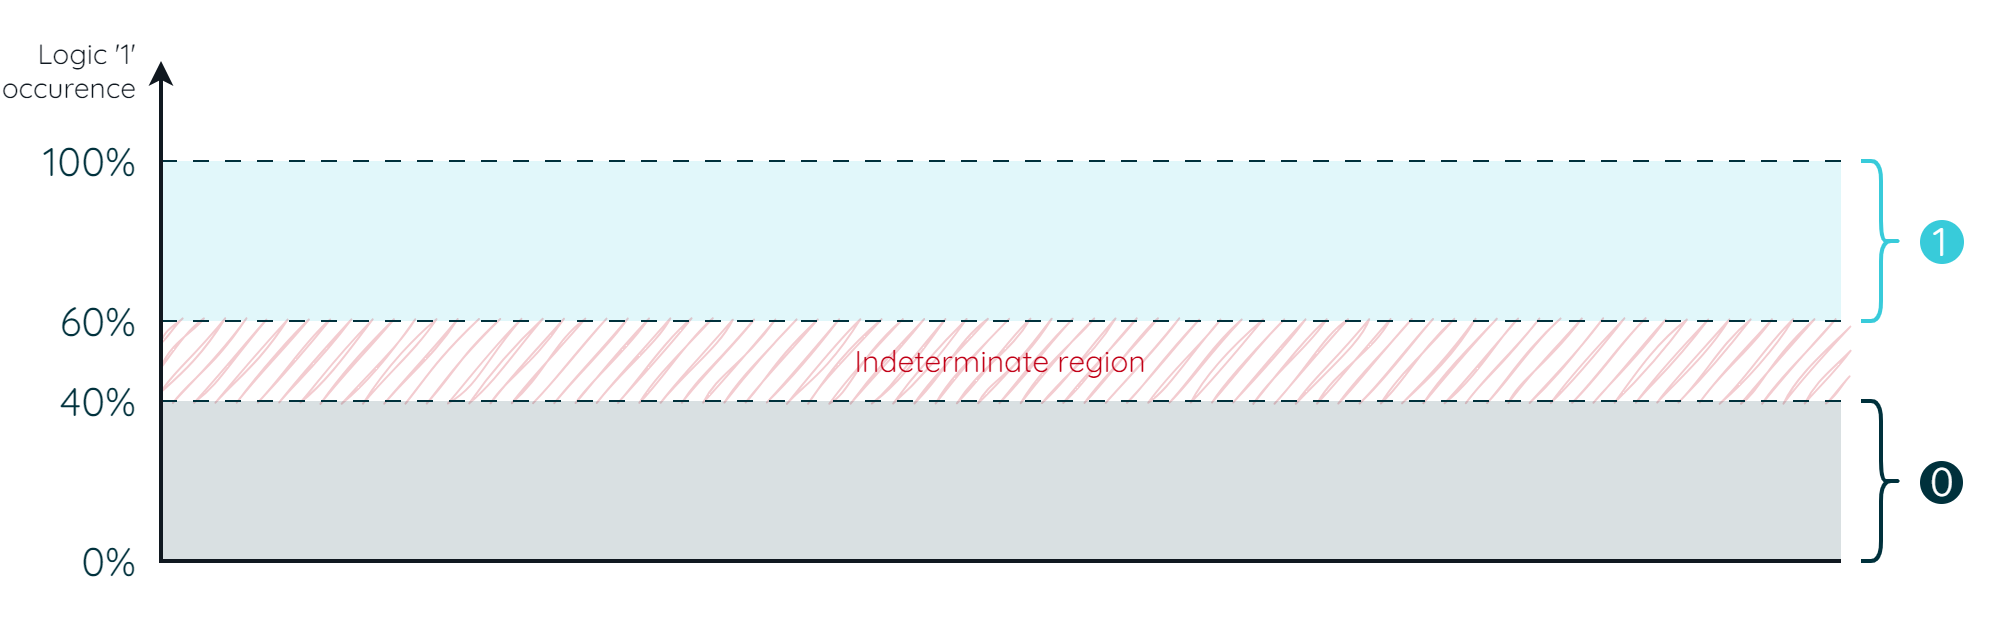

The diagram above was exported from draw.io. Its source (the exported page's mxGraphModel, read from the mxfile embedded in the PNG):
<mxGraphModel dx="138" dy="573" grid="1" gridSize="10" guides="1" tooltips="1" connect="1" arrows="1" fold="1" page="1" pageScale="1" pageWidth="850" pageHeight="1100" math="0" shadow="0">
  <root>
    <mxCell id="0" />
    <mxCell id="1" parent="0" />
    <mxCell id="nAyX_dBS4uv1rw9jUr8e-2" value="" style="rounded=0;whiteSpace=wrap;html=1;strokeColor=none;strokeWidth=2;fontFamily=Arial;fontSize=20;fontColor=#FFFFFF;fillColor=none;" parent="1" vertex="1">
      <mxGeometry x="880" y="40" width="1000" height="320" as="geometry" />
    </mxCell>
    <mxCell id="ki0nX4xbyx9RVZbvjOkk-24" value="" style="rounded=0;whiteSpace=wrap;html=1;fontFamily=Barlow Light;fontSource=https%3A%2F%2Ffonts.googleapis.com%2Fcss%3Ffamily%3DBarlow%3Awght%40300;fontSize=12;fontColor=#FFFFFF;strokeColor=none;strokeWidth=2;fillColor=#38CBDA;shadow=0;glass=0;opacity=15;" parent="1" vertex="1">
      <mxGeometry x="960" y="120" width="840" height="80" as="geometry" />
    </mxCell>
    <mxCell id="ki0nX4xbyx9RVZbvjOkk-56" value="" style="rounded=0;whiteSpace=wrap;html=1;fontFamily=Barlow Light;fontSource=https%3A%2F%2Ffonts.googleapis.com%2Fcss%3Ffamily%3DBarlow%3Awght%40300;fontSize=12;fontColor=#FFFFFF;strokeColor=none;strokeWidth=2;fillColor=#C10016;shadow=0;glass=0;opacity=20;sketch=1;curveFitting=1;jiggle=2;" parent="1" vertex="1">
      <mxGeometry x="960" y="199" width="840" height="37" as="geometry" />
    </mxCell>
    <mxCell id="HrZs0p6HpVIjdpFow1bw-1" value="&lt;font data-font-src=&quot;https://fonts.googleapis.com/css?family=Quicksand&quot; face=&quot;Quicksand&quot; color=&quot;#c10016&quot;&gt;Indeterminate region&lt;/font&gt;" style="rounded=0;whiteSpace=wrap;html=1;strokeColor=none;strokeWidth=2;fontFamily=Arial;fontSize=15;fontColor=#101820;fillColor=none;" parent="1" vertex="1">
      <mxGeometry x="1120" y="210" width="520" height="20" as="geometry" />
    </mxCell>
    <mxCell id="ki0nX4xbyx9RVZbvjOkk-54" value="" style="rounded=0;whiteSpace=wrap;html=1;fontFamily=Barlow Light;fontSource=https%3A%2F%2Ffonts.googleapis.com%2Fcss%3Ffamily%3DBarlow%3Awght%40300;fontSize=12;fontColor=#FFFFFF;strokeColor=none;strokeWidth=2;fillColor=#00313C;shadow=0;glass=0;opacity=15;" parent="1" vertex="1">
      <mxGeometry x="960" y="240" width="840" height="80" as="geometry" />
    </mxCell>
    <mxCell id="ki0nX4xbyx9RVZbvjOkk-5" value="" style="ellipse;whiteSpace=wrap;html=1;aspect=fixed;strokeColor=#38CBDA;strokeWidth=2;fontFamily=Arial;fontSize=15;fontColor=#FFFFFF;fillColor=#38CBDA;" parent="1" vertex="1">
      <mxGeometry x="1840.5" y="150.5" width="20" height="20" as="geometry" />
    </mxCell>
    <mxCell id="ki0nX4xbyx9RVZbvjOkk-14" value="" style="ellipse;whiteSpace=wrap;html=1;aspect=fixed;strokeColor=#00313C;strokeWidth=2;fontFamily=Arial;fontSize=15;fontColor=#FFFFFF;fillColor=#00313C;align=center;verticalAlign=middle;" parent="1" vertex="1">
      <mxGeometry x="1840.5" y="271" width="19.5" height="19.5" as="geometry" />
    </mxCell>
    <mxCell id="ki0nX4xbyx9RVZbvjOkk-16" value="" style="endArrow=none;html=1;rounded=0;strokeColor=#00313C;strokeWidth=1;fontFamily=Arial;fontSize=20;fontColor=#101820;fillColor=#00313C;exitX=0;exitY=0;exitDx=0;exitDy=0;entryX=1;entryY=0;entryDx=0;entryDy=0;dashed=1;dashPattern=8 8;" parent="1" source="ki0nX4xbyx9RVZbvjOkk-24" target="ki0nX4xbyx9RVZbvjOkk-24" edge="1">
      <mxGeometry width="50" height="50" relative="1" as="geometry">
        <mxPoint x="1120" y="119.89999999999998" as="sourcePoint" />
        <mxPoint x="1590" y="50" as="targetPoint" />
      </mxGeometry>
    </mxCell>
    <mxCell id="ki0nX4xbyx9RVZbvjOkk-18" value="" style="endArrow=none;html=1;rounded=0;strokeColor=#00313C;strokeWidth=1;fontFamily=Arial;fontSize=20;fontColor=#101820;fillColor=#00313C;dashed=1;dashPattern=8 8;entryX=1;entryY=1;entryDx=0;entryDy=0;exitX=0;exitY=1;exitDx=0;exitDy=0;" parent="1" source="ki0nX4xbyx9RVZbvjOkk-24" target="ki0nX4xbyx9RVZbvjOkk-24" edge="1">
      <mxGeometry width="50" height="50" relative="1" as="geometry">
        <mxPoint x="1120" y="160" as="sourcePoint" />
        <mxPoint x="1360" y="160" as="targetPoint" />
      </mxGeometry>
    </mxCell>
    <mxCell id="ki0nX4xbyx9RVZbvjOkk-19" value="" style="endArrow=none;html=1;rounded=0;strokeColor=#00313C;strokeWidth=1;fontFamily=Arial;fontSize=20;fontColor=#101820;fillColor=#00313C;dashed=1;dashPattern=8 8;entryX=1;entryY=0;entryDx=0;entryDy=0;exitX=0;exitY=0;exitDx=0;exitDy=0;" parent="1" source="ki0nX4xbyx9RVZbvjOkk-54" target="ki0nX4xbyx9RVZbvjOkk-54" edge="1">
      <mxGeometry width="50" height="50" relative="1" as="geometry">
        <mxPoint x="1120" y="280.5" as="sourcePoint" />
        <mxPoint x="1360" y="279.5" as="targetPoint" />
        <Array as="points" />
      </mxGeometry>
    </mxCell>
    <mxCell id="ki0nX4xbyx9RVZbvjOkk-20" value="&lt;div style=&quot;&quot;&gt;&lt;span style=&quot;background-color: initial;&quot;&gt;&lt;font color=&quot;#00313c&quot;&gt;60%&lt;/font&gt;&lt;/span&gt;&lt;/div&gt;" style="rounded=0;whiteSpace=wrap;html=1;strokeColor=none;strokeWidth=2;fontFamily=Quicksand;fontSize=20;fontColor=#101820;fillColor=none;fontSource=https%3A%2F%2Ffonts.googleapis.com%2Fcss%3Ffamily%3DQuicksand;align=right;" parent="1" vertex="1">
      <mxGeometry x="900" y="180" width="50" height="40" as="geometry" />
    </mxCell>
    <mxCell id="ki0nX4xbyx9RVZbvjOkk-22" value="&lt;font color=&quot;#00313c&quot;&gt;0%&lt;/font&gt;" style="rounded=0;whiteSpace=wrap;html=1;strokeColor=none;strokeWidth=2;fontFamily=Quicksand;fontSize=20;fontColor=#101820;fillColor=none;align=right;fontSource=https%3A%2F%2Ffonts.googleapis.com%2Fcss%3Ffamily%3DQuicksand;" parent="1" vertex="1">
      <mxGeometry x="900" y="300" width="50" height="40" as="geometry" />
    </mxCell>
    <mxCell id="ki0nX4xbyx9RVZbvjOkk-23" value="&lt;font color=&quot;#00313c&quot;&gt;40%&lt;/font&gt;" style="rounded=0;whiteSpace=wrap;html=1;strokeColor=none;strokeWidth=2;fontFamily=Quicksand;fontSize=20;fontColor=#101820;fillColor=none;align=right;fontSource=https%3A%2F%2Ffonts.googleapis.com%2Fcss%3Ffamily%3DQuicksand;" parent="1" vertex="1">
      <mxGeometry x="900" y="220" width="50" height="40" as="geometry" />
    </mxCell>
    <mxCell id="nAyX_dBS4uv1rw9jUr8e-35" value="&lt;font color=&quot;#00313c&quot;&gt;100%&lt;/font&gt;" style="rounded=0;whiteSpace=wrap;html=1;strokeColor=none;strokeWidth=2;fontFamily=Quicksand;fontSize=20;fontColor=#101820;fillColor=none;align=right;fontSource=https%3A%2F%2Ffonts.googleapis.com%2Fcss%3Ffamily%3DQuicksand;" parent="1" vertex="1">
      <mxGeometry x="900" y="100" width="50" height="40" as="geometry" />
    </mxCell>
    <mxCell id="nAyX_dBS4uv1rw9jUr8e-36" value="1" style="rounded=0;whiteSpace=wrap;html=1;strokeColor=none;strokeWidth=2;fontFamily=Quicksand;fontSize=20;fontColor=#FFFFFF;fillColor=none;fontSource=https%3A%2F%2Ffonts.googleapis.com%2Fcss%3Ffamily%3DQuicksand;" parent="1" vertex="1">
      <mxGeometry x="1840" y="149.5" width="20" height="20" as="geometry" />
    </mxCell>
    <mxCell id="nAyX_dBS4uv1rw9jUr8e-37" value="0" style="rounded=0;whiteSpace=wrap;html=1;strokeColor=none;strokeWidth=2;fontFamily=Quicksand;fontSize=20;fontColor=#FFFFFF;fillColor=none;fontSource=https%3A%2F%2Ffonts.googleapis.com%2Fcss%3Ffamily%3DQuicksand;" parent="1" vertex="1">
      <mxGeometry x="1840.5" y="269.5" width="20" height="20" as="geometry" />
    </mxCell>
    <mxCell id="nAyX_dBS4uv1rw9jUr8e-39" value="" style="shape=curlyBracket;whiteSpace=wrap;html=1;rounded=1;labelPosition=left;verticalLabelPosition=middle;align=right;verticalAlign=middle;strokeColor=#38CBDA;strokeWidth=2;fontFamily=Arial;fontSize=20;fontColor=#FFFFFF;fillColor=#38CBDA;rotation=-180;" parent="1" vertex="1">
      <mxGeometry x="1810" y="120" width="20" height="80" as="geometry" />
    </mxCell>
    <mxCell id="nAyX_dBS4uv1rw9jUr8e-40" value="" style="shape=curlyBracket;whiteSpace=wrap;html=1;rounded=1;labelPosition=left;verticalLabelPosition=middle;align=right;verticalAlign=middle;strokeColor=#00313C;strokeWidth=2;fontFamily=Arial;fontSize=20;fontColor=#FFFFFF;fillColor=#00313C;rotation=-180;" parent="1" vertex="1">
      <mxGeometry x="1810" y="240" width="20" height="80" as="geometry" />
    </mxCell>
    <mxCell id="wsDU9OGKIY4CggCt3D2Y-2" value="" style="endArrow=classic;html=1;rounded=0;strokeColor=#101820;strokeWidth=2;fontFamily=Arial;fontSize=20;fontColor=#101820;fillColor=none;exitX=1;exitY=1;exitDx=0;exitDy=0;" edge="1" parent="1" source="ki0nX4xbyx9RVZbvjOkk-54">
      <mxGeometry width="50" height="50" relative="1" as="geometry">
        <mxPoint x="960" y="320" as="sourcePoint" />
        <mxPoint x="960" y="70" as="targetPoint" />
        <Array as="points">
          <mxPoint x="960" y="320" />
        </Array>
      </mxGeometry>
    </mxCell>
    <mxCell id="wsDU9OGKIY4CggCt3D2Y-5" value="&lt;div style=&quot;font-size: 14px;&quot;&gt;&lt;span style=&quot;border-color: var(--border-color);&quot;&gt;Logic '1'&lt;/span&gt;&lt;br&gt;&lt;/div&gt;&lt;div style=&quot;font-size: 14px;&quot;&gt;&lt;span style=&quot;border-color: var(--border-color);&quot;&gt;occurence&lt;/span&gt;&lt;/div&gt;" style="rounded=0;whiteSpace=wrap;html=1;strokeColor=none;strokeWidth=2;fontFamily=Quicksand;fontSize=20;fontColor=#101820;fillColor=none;fontSource=https%3A%2F%2Ffonts.googleapis.com%2Fcss%3Ffamily%3DQuicksand;align=right;" vertex="1" parent="1">
      <mxGeometry x="880" y="60" width="70" height="30" as="geometry" />
    </mxCell>
  </root>
</mxGraphModel>